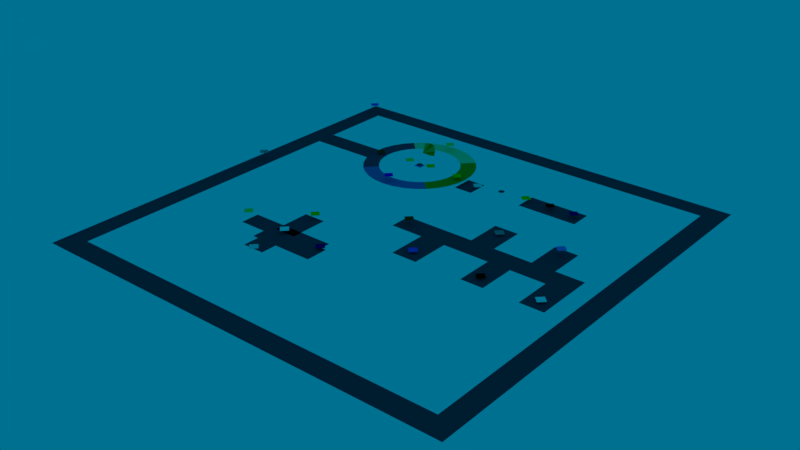 # Source: Stage_5.blend  (saved by Blender 2.79.0; exported with 4.5.12 LTS)
import bpy
from mathutils import Matrix  # noqa: F401  (used for matrix-valued properties, if any)

bpy.ops.wm.read_factory_settings(use_empty=True)
scene = bpy.context.scene
scene.name = 'Scene'

# ---- collections
col_collection_1 = bpy.data.collections.new('Collection 1'); scene.collection.children.link(col_collection_1)
col_collection_3 = bpy.data.collections.new('Collection 3'); scene.collection.children.link(col_collection_3)
col_collection_3.hide_render = True
col_collection_3.hide_viewport = True

# ---- materials (node trees are filled in below, after node groups)
mat_stage = bpy.data.materials.new('Stage')
mat_stage.alpha_threshold = 0.0
mat_stage.use_transparent_shadow = False
mat_stage.diffuse_color = (0.0, 0.06926, 0.1024, 1.0)
mat_stage.roughness = 0.5
mat_i_teleport = bpy.data.materials.new('I Teleport')
mat_i_teleport.alpha_threshold = 0.0
mat_i_teleport.use_transparent_shadow = False
mat_i_teleport.diffuse_color = (0.8, 0.003857, 0.0, 1.0)
mat_i_teleport.roughness = 0.5
mat_k_teleport = bpy.data.materials.new('K Teleport')
mat_k_teleport.alpha_threshold = 0.0
mat_k_teleport.use_transparent_shadow = False
mat_k_teleport.diffuse_color = (1.0, 1.0, 1.0, 1.0)
mat_k_teleport.roughness = 0.5
mat_j_teleport = bpy.data.materials.new('J Teleport')
mat_j_teleport.alpha_threshold = 0.0
mat_j_teleport.use_transparent_shadow = False
mat_j_teleport.diffuse_color = (0.3262, 0.3262, 0.3262, 1.0)
mat_j_teleport.roughness = 0.5
mat_h_teleport = bpy.data.materials.new('H Teleport')
mat_h_teleport.alpha_threshold = 0.0
mat_h_teleport.use_transparent_shadow = False
mat_h_teleport.diffuse_color = (0.0, 0.0975, 0.8, 1.0)
mat_h_teleport.roughness = 0.5
mat_f_teleport = bpy.data.materials.new('F Teleport')
mat_f_teleport.alpha_threshold = 0.0
mat_f_teleport.use_transparent_shadow = False
mat_f_teleport.diffuse_color = (0.8, 0.0, 0.1878, 1.0)
mat_f_teleport.roughness = 0.5
mat_g_teleport = bpy.data.materials.new('G Teleport')
mat_g_teleport.alpha_threshold = 0.0
mat_g_teleport.use_transparent_shadow = False
mat_g_teleport.diffuse_color = (0.0, 0.8, 0.7796, 1.0)
mat_g_teleport.roughness = 0.5
mat_rotating_path = bpy.data.materials.new('Rotating Path')
mat_rotating_path.alpha_threshold = 0.0
mat_rotating_path.use_transparent_shadow = False
mat_rotating_path.roughness = 0.5
mat_part1 = bpy.data.materials.new('Part1')
mat_part1.alpha_threshold = 0.0
mat_part1.use_transparent_shadow = False
mat_part1.diffuse_color = (0.1033, 0.8, 0.3691, 1.0)
mat_part1.roughness = 0.5
mat_part2 = bpy.data.materials.new('Part2')
mat_part2.alpha_threshold = 0.0
mat_part2.use_transparent_shadow = False
mat_part2.diffuse_color = (0.8, 0.3694, 0.01781, 1.0)
mat_part2.roughness = 0.5
mat_part3 = bpy.data.materials.new('Part3')
mat_part3.alpha_threshold = 0.0
mat_part3.use_transparent_shadow = False
mat_part3.diffuse_color = (0.8, 0.1738, 0.464, 1.0)
mat_part3.roughness = 0.5
mat_part4 = bpy.data.materials.new('Part4')
mat_part4.alpha_threshold = 0.0
mat_part4.use_transparent_shadow = False
mat_part4.diffuse_color = (0.8, 0.07736, 0.1254, 1.0)
mat_part4.roughness = 0.5
mat_e_teleport = bpy.data.materials.new('E Teleport')
mat_e_teleport.alpha_threshold = 0.0
mat_e_teleport.use_transparent_shadow = False
mat_e_teleport.diffuse_color = (0.0, 0.2476, 0.8, 1.0)
mat_e_teleport.roughness = 0.5
mat_yellow = bpy.data.materials.new('Yellow')
mat_yellow.alpha_threshold = 0.0
mat_yellow.use_transparent_shadow = False
mat_yellow.diffuse_color = (0.8, 0.6668, 0.0, 1.0)
mat_yellow.roughness = 0.5
mat_green = bpy.data.materials.new('Green')
mat_green.alpha_threshold = 0.0
mat_green.use_transparent_shadow = False
mat_green.diffuse_color = (0.0, 0.8, 0.09538, 1.0)
mat_green.roughness = 0.5
mat_space_stone = bpy.data.materials.new('Space Stone ')
mat_space_stone.alpha_threshold = 0.0
mat_space_stone.use_transparent_shadow = False
mat_space_stone.diffuse_color = (0.0, 0.4292, 0.02495, 1.0)
mat_space_stone.roughness = 0.5
mat_space_stone.specular_intensity = 0.942
mat_shade_of_blue = bpy.data.materials.new('Shade of Blue')
mat_shade_of_blue.alpha_threshold = 0.0
mat_shade_of_blue.use_transparent_shadow = False
mat_shade_of_blue.diffuse_color = (0.0, 0.8, 0.1088, 1.0)
mat_shade_of_blue.roughness = 0.5
mat_shade_of_dark_blue = bpy.data.materials.new('Shade of Dark Blue')
mat_shade_of_dark_blue.alpha_threshold = 0.0
mat_shade_of_dark_blue.use_transparent_shadow = False
mat_shade_of_dark_blue.diffuse_color = (0.01211, 0.6857, 0.01322, 1.0)
mat_shade_of_dark_blue.roughness = 0.5
mat_shade_of_blue2 = bpy.data.materials.new('Shade of Blue2')
mat_shade_of_blue2.alpha_threshold = 0.0
mat_shade_of_blue2.use_transparent_shadow = False
mat_shade_of_blue2.diffuse_color = (0.0, 0.4967, 0.07087, 1.0)
mat_shade_of_blue2.roughness = 0.5
mat_shade_of_dark_blue_2 = bpy.data.materials.new('Shade of Dark Blue 2')
mat_shade_of_dark_blue_2.alpha_threshold = 0.0
mat_shade_of_dark_blue_2.use_transparent_shadow = False
mat_shade_of_dark_blue_2.diffuse_color = (0.007202, 0.3106, 0.007577, 1.0)
mat_shade_of_dark_blue_2.roughness = 0.5
mat_red = bpy.data.materials.new('Red')
mat_red.alpha_threshold = 0.0
mat_red.use_transparent_shadow = False
mat_red.diffuse_color = (0.8, 0.04961, 0.01124, 1.0)
mat_red.roughness = 0.5
mat_material = bpy.data.materials.new('Material')
mat_material.alpha_threshold = 0.0
mat_material.use_transparent_shadow = False
mat_material.diffuse_color = (0.8, 0.008331, 0.6914, 1.0)
mat_material.roughness = 0.5
mat_light_white = bpy.data.materials.new('Light White')
mat_light_white.alpha_threshold = 0.0
mat_light_white.use_transparent_shadow = False
mat_light_white.diffuse_color = (0.8971, 0.8007, 1.0, 1.0)
mat_light_white.roughness = 0.5
mat_light_grey = bpy.data.materials.new('Light Grey')
mat_light_grey.alpha_threshold = 0.0
mat_light_grey.use_transparent_shadow = False
mat_light_grey.diffuse_color = (0.2738, 0.2349, 0.2419, 1.0)
mat_light_grey.roughness = 0.5
mat_more_grey = bpy.data.materials.new('More Grey')
mat_more_grey.alpha_threshold = 0.0
mat_more_grey.use_transparent_shadow = False
mat_more_grey.diffuse_color = (0.1734, 0.1734, 0.1734, 1.0)
mat_more_grey.roughness = 0.5
mat_very_light_grey = bpy.data.materials.new('Very Light Grey')
mat_very_light_grey.alpha_threshold = 0.0
mat_very_light_grey.use_transparent_shadow = False
mat_very_light_grey.diffuse_color = (0.5036, 0.5147, 0.5488, 1.0)
mat_very_light_grey.roughness = 0.5

# ---- material node trees

# ---- world
world_world = bpy.data.worlds.new('World'); scene.world = world_world
world_world.color = (0.0, 0.1636, 0.281)
world_world.use_sun_shadow = False
world_world.sun_shadow_jitter_overblur = 0.0
world_world.cycles.sampling_method = 'MANUAL'

# ---- meshes
me_circle_003 = bpy.data.meshes.new('Circle.003')
me_circle_003.from_pydata([(0.0, 1.0, 0.0), (-0.1951, 0.9808, 0.0), (-0.3827, 0.9239, 0.0), (-0.5556, 0.8315, 0.0), (-0.7071, 0.7071, 0.0), (-0.8315, 0.5556, 0.0), (-0.9239, 0.3827, 0.0), (-0.9808, 0.1951, 0.0), (-1.0, 7.55e-08, 0.0), (-0.9808, -0.1951, 0.0), (-0.9239, -0.3827, 0.0), (-0.8315, -0.5556, 0.0), (-0.7071, -0.7071, 0.0), (-0.5556, -0.8315, 0.0), (-0.3827, -0.9239, 0.0), (-0.1951, -0.9808, 0.0), (3.258e-07, -1.0, 0.0), (0.1951, -0.9808, 0.0), (0.3827, -0.9239, 0.0), (0.5556, -0.8315, 0.0), (0.7071, -0.7071, 0.0), (0.8315, -0.5556, 0.0), (0.9239, -0.3827, 0.0), (0.9808, -0.1951, 0.0), (1.0, 9.656e-07, 0.0), (0.9808, 0.1951, 0.0), (0.9239, 0.3827, 0.0), (0.8315, 0.5556, 0.0), (0.7071, 0.7071, 0.0), (0.5556, 0.8315, 0.0), (0.3827, 0.9239, 0.0), (0.1951, 0.9808, 0.0)], [], [(1, 2, 3, 4, 5, 6, 7, 8, 9, 10, 11, 12, 13, 14, 15, 16, 17, 18, 19, 20, 21, 22, 23, 24, 25, 26, 27, 28, 29, 30, 31, 0)])
me_circle_003.materials.append(mat_stage)
me_circle_003.use_remesh_preserve_volume = False
me_circle_003.use_remesh_preserve_attributes = False
me_circle_003.use_mirror_vertex_groups = False
me_circle_003.update()
me_circle_002 = bpy.data.meshes.new('Circle.002')
me_circle_002.from_pydata([(0.0, 1.0, 0.0), (-0.1951, 0.9808, 0.0), (-0.3827, 0.9239, 0.0), (-0.5556, 0.8315, 0.0), (-0.7071, 0.7071, 0.0), (-0.8315, 0.5556, 0.0), (-0.9239, 0.3827, 0.0), (-0.9808, 0.1951, 0.0), (-1.0, 7.55e-08, 0.0), (-0.9808, -0.1951, 0.0), (-0.9239, -0.3827, 0.0), (-0.8315, -0.5556, 0.0), (-0.7071, -0.7071, 0.0), (-0.5556, -0.8315, 0.0), (-0.3827, -0.9239, 0.0), (-0.1951, -0.9808, 0.0), (3.258e-07, -1.0, 0.0), (0.1951, -0.9808, 0.0), (0.3827, -0.9239, 0.0), (0.5556, -0.8315, 0.0), (0.7071, -0.7071, 0.0), (0.8315, -0.5556, 0.0), (0.9239, -0.3827, 0.0), (0.9808, -0.1951, 0.0), (1.0, 9.656e-07, 0.0), (0.9808, 0.1951, 0.0), (0.9239, 0.3827, 0.0), (0.8315, 0.5556, 0.0), (0.7071, 0.7071, 0.0), (0.5556, 0.8315, 0.0), (0.3827, 0.9239, 0.0), (0.1951, 0.9808, 0.0)], [], [(1, 2, 3, 4, 5, 6, 7, 8, 9, 10, 11, 12, 13, 14, 15, 16, 17, 18, 19, 20, 21, 22, 23, 24, 25, 26, 27, 28, 29, 30, 31, 0)])
me_circle_002.materials.append(mat_stage)
me_circle_002.use_remesh_preserve_volume = False
me_circle_002.use_remesh_preserve_attributes = False
me_circle_002.use_mirror_vertex_groups = False
me_circle_002.update()
me_plane_031 = bpy.data.meshes.new('Plane.031')
me_plane_031.from_pydata([(-1.0, -1.0, 0.0), (1.0, -1.0, 0.0), (-1.0, 1.0, 0.0), (1.0, 1.0, 0.0)], [], [(0, 1, 3, 2)])
me_plane_031.materials.append(mat_i_teleport)
me_plane_031.use_remesh_preserve_volume = False
me_plane_031.use_remesh_preserve_attributes = False
me_plane_031.use_mirror_vertex_groups = False
me_plane_031.update()
me_plane_030 = bpy.data.meshes.new('Plane.030')
me_plane_030.from_pydata([(-1.0, -1.0, 0.0), (1.0, -1.0, 0.0), (-1.0, 1.0, 0.0), (1.0, 1.0, 0.0)], [], [(0, 1, 3, 2)])
me_plane_030.materials.append(mat_i_teleport)
me_plane_030.use_remesh_preserve_volume = False
me_plane_030.use_remesh_preserve_attributes = False
me_plane_030.use_mirror_vertex_groups = False
me_plane_030.update()
me_plane_029 = bpy.data.meshes.new('Plane.029')
me_plane_029.from_pydata([(-1.0, -1.0, 0.0), (1.0, -1.0, 0.0), (-1.0, 1.0, 0.0), (1.0, 1.0, 0.0)], [], [(0, 1, 3, 2)])
me_plane_029.materials.append(mat_k_teleport)
me_plane_029.use_remesh_preserve_volume = False
me_plane_029.use_remesh_preserve_attributes = False
me_plane_029.use_mirror_vertex_groups = False
me_plane_029.update()
me_plane_028 = bpy.data.meshes.new('Plane.028')
me_plane_028.from_pydata([(-1.0, -1.0, 0.0), (1.0, -1.0, 0.0), (-1.0, 1.0, 0.0), (1.0, 1.0, 0.0)], [], [(0, 1, 3, 2)])
me_plane_028.materials.append(mat_k_teleport)
me_plane_028.use_remesh_preserve_volume = False
me_plane_028.use_remesh_preserve_attributes = False
me_plane_028.use_mirror_vertex_groups = False
me_plane_028.update()
me_plane_027 = bpy.data.meshes.new('Plane.027')
me_plane_027.from_pydata([(-1.0, -1.0, 0.0), (1.0, -1.0, 0.0), (-1.0, 1.0, 0.0), (1.0, 1.0, 0.0)], [], [(0, 1, 3, 2)])
me_plane_027.materials.append(mat_j_teleport)
me_plane_027.use_remesh_preserve_volume = False
me_plane_027.use_remesh_preserve_attributes = False
me_plane_027.use_mirror_vertex_groups = False
me_plane_027.update()
me_plane_026 = bpy.data.meshes.new('Plane.026')
me_plane_026.from_pydata([(-1.0, -1.0, 0.0), (1.0, -1.0, 0.0), (-1.0, 1.0, 0.0), (1.0, 1.0, 0.0)], [], [(0, 1, 3, 2)])
me_plane_026.materials.append(mat_j_teleport)
me_plane_026.use_remesh_preserve_volume = False
me_plane_026.use_remesh_preserve_attributes = False
me_plane_026.use_mirror_vertex_groups = False
me_plane_026.update()
me_plane_025 = bpy.data.meshes.new('Plane.025')
me_plane_025.from_pydata([(-1.0, -1.0, 0.0), (1.0, -1.0, 0.0), (-1.0, 1.0, 0.0), (1.0, 1.0, 0.0)], [], [(0, 1, 3, 2)])
me_plane_025.materials.append(mat_h_teleport)
me_plane_025.use_remesh_preserve_volume = False
me_plane_025.use_remesh_preserve_attributes = False
me_plane_025.use_mirror_vertex_groups = False
me_plane_025.update()
me_plane_024 = bpy.data.meshes.new('Plane.024')
me_plane_024.from_pydata([(-1.0, -1.0, 0.0), (1.0, -1.0, 0.0), (-1.0, 1.0, 0.0), (1.0, 1.0, 0.0)], [], [(0, 1, 3, 2)])
me_plane_024.materials.append(mat_h_teleport)
me_plane_024.use_remesh_preserve_volume = False
me_plane_024.use_remesh_preserve_attributes = False
me_plane_024.use_mirror_vertex_groups = False
me_plane_024.update()
me_plane_023 = bpy.data.meshes.new('Plane.023')
me_plane_023.from_pydata([(-1.0, -1.0, 0.0), (1.0, -1.0, 0.0), (-1.0, 1.0, 0.0), (1.0, 1.0, 0.0)], [], [(0, 1, 3, 2)])
me_plane_023.materials.append(mat_f_teleport)
me_plane_023.use_remesh_preserve_volume = False
me_plane_023.use_remesh_preserve_attributes = False
me_plane_023.use_mirror_vertex_groups = False
me_plane_023.update()
me_plane_022 = bpy.data.meshes.new('Plane.022')
me_plane_022.from_pydata([(-1.0, -1.0, 0.0), (1.0, -1.0, 0.0), (-1.0, 1.0, 0.0), (1.0, 1.0, 0.0)], [], [(0, 1, 3, 2)])
me_plane_022.materials.append(mat_f_teleport)
me_plane_022.use_remesh_preserve_volume = False
me_plane_022.use_remesh_preserve_attributes = False
me_plane_022.use_mirror_vertex_groups = False
me_plane_022.update()
me_plane_021 = bpy.data.meshes.new('Plane.021')
me_plane_021.from_pydata([(-1.0, -1.0, 0.0), (1.0, -1.0, 0.0), (-1.0, 1.0, 0.0), (1.0, 1.0, 0.0)], [], [(0, 1, 3, 2)])
me_plane_021.materials.append(mat_g_teleport)
me_plane_021.use_remesh_preserve_volume = False
me_plane_021.use_remesh_preserve_attributes = False
me_plane_021.use_mirror_vertex_groups = False
me_plane_021.update()
me_plane_020 = bpy.data.meshes.new('Plane.020')
me_plane_020.from_pydata([(-1.0, -1.0, 0.0), (1.0, -1.0, 0.0), (-1.0, 1.0, 0.0), (1.0, 1.0, 0.0)], [], [(0, 1, 3, 2)])
me_plane_020.materials.append(mat_g_teleport)
me_plane_020.use_remesh_preserve_volume = False
me_plane_020.use_remesh_preserve_attributes = False
me_plane_020.use_mirror_vertex_groups = False
me_plane_020.update()
me_circle_001 = bpy.data.meshes.new('Circle.001')
me_circle_001.from_pydata([(0.0, 1.0, 0.0), (-0.1951, 0.9808, 0.0), (-0.3827, 0.9239, 0.0), (-0.5556, 0.8315, 0.0), (-0.7071, 0.7071, 0.0), (-0.8315, 0.5556, 0.0), (-0.9239, 0.3827, 0.0), (-0.9808, 0.1951, 0.0), (-1.0, 7.55e-08, 0.0), (-0.9808, -0.1951, 0.0), (-0.9239, -0.3827, 0.0), (-0.8315, -0.5556, 0.0), (-0.7071, -0.7071, 0.0), (-0.5556, -0.8315, 0.0), (-0.3827, -0.9239, 0.0), (-0.1951, -0.9808, 0.0), (3.258e-07, -1.0, 0.0), (0.1951, -0.9808, 0.0), (0.3827, -0.9239, 0.0), (0.5556, -0.8315, 0.0), (0.7071, -0.7071, 0.0), (0.8315, -0.5556, 0.0), (0.9239, -0.3827, 0.0), (0.9808, -0.1951, 0.0), (1.0, 9.656e-07, 0.0), (0.9808, 0.1951, 0.0), (0.9239, 0.3827, 0.0), (0.8315, 0.5556, 0.0), (0.7071, 0.7071, 0.0), (0.5556, 0.8315, 0.0), (0.3827, 0.9239, 0.0), (0.1951, 0.9808, 0.0), (-3.312e-08, 0.721, 0.0), (-0.1407, 0.7072, 0.0), (-0.2759, 0.6662, 0.0), (-0.4006, 0.5995, 0.0), (-0.5099, 0.5099, 0.0), (-0.5995, 0.4006, 0.0), (-0.6662, 0.2759, 0.0), (-0.7072, 0.1407, 0.0), (-0.721, 1.339e-07, 0.0), (-0.7072, -0.1407, 0.0), (-0.6662, -0.2759, 0.0), (-0.5995, -0.4006, 0.0), (-0.5099, -0.5099, 0.0), (-0.4006, -0.5995, 0.0), (-0.2759, -0.6662, 0.0), (-0.1407, -0.7072, 0.0), (2.018e-07, -0.721, 0.0), (0.1407, -0.7072, 0.0), (0.2759, -0.6662, 0.0), (0.4006, -0.5995, 0.0), (0.5099, -0.5099, 0.0), (0.5995, -0.4006, 0.0), (0.6662, -0.2759, 0.0), (0.7072, -0.1407, 0.0), (0.721, 7.757e-07, 0.0), (0.7072, 0.1407, 0.0), (0.6662, 0.2759, 0.0), (0.5995, 0.4006, 0.0), (0.5099, 0.5099, 0.0), (0.4006, 0.5995, 0.0), (0.2759, 0.6662, 0.0), (0.1407, 0.7072, 0.0)], [], [(9, 10, 42, 41), (23, 24, 56, 55), (10, 11, 43, 42), (24, 25, 57, 56), (11, 12, 44, 43), (25, 26, 58, 57), (12, 13, 45, 44), (26, 27, 59, 58), (13, 14, 46, 45), (0, 1, 33, 32), (27, 28, 60, 59), (14, 15, 47, 46), (1, 2, 34, 33), (28, 29, 61, 60), (15, 16, 48, 47), (2, 3, 35, 34), (29, 30, 62, 61), (16, 17, 49, 48), (3, 4, 36, 35), (30, 31, 63, 62), (17, 18, 50, 49), (4, 5, 37, 36), (31, 0, 32, 63), (18, 19, 51, 50), (5, 6, 38, 37), (19, 20, 52, 51), (6, 7, 39, 38), (20, 21, 53, 52), (7, 8, 40, 39), (21, 22, 54, 53), (8, 9, 41, 40), (22, 23, 55, 54)])
me_circle_001.polygons.foreach_set('material_index', [4, 2, 4, 2, 4, 2, 3, 2, 3, 1, 2, 3, 1, 1, 3, 1, 1, 3, 1, 1, 3, 4, 1, 3, 4, 3, 4, 2, 4, 2, 4, 2])
me_circle_001.materials.append(mat_rotating_path)
me_circle_001.materials.append(mat_part1)
me_circle_001.materials.append(mat_part2)
me_circle_001.materials.append(mat_part3)
me_circle_001.materials.append(mat_part4)
me_circle_001.use_remesh_preserve_volume = False
me_circle_001.use_remesh_preserve_attributes = False
me_circle_001.use_mirror_vertex_groups = False
me_circle_001.update()
me_plane_007 = bpy.data.meshes.new('Plane.007')
me_plane_007.from_pydata([(-1.0, -1.0, 0.0), (1.0, -1.0, 0.0), (-1.0, 1.0, 0.0), (1.0, 1.0, 0.0)], [], [(0, 1, 3, 2)])
me_plane_007.materials.append(mat_e_teleport)
me_plane_007.use_remesh_preserve_volume = False
me_plane_007.use_remesh_preserve_attributes = False
me_plane_007.use_mirror_vertex_groups = False
me_plane_007.update()
me_plane_003 = bpy.data.meshes.new('Plane.003')
me_plane_003.from_pydata([(-1.0, -1.0, 0.0), (1.0, -1.0, 0.0), (-1.0, 1.0, 0.0), (1.0, 1.0, 0.0)], [], [(0, 1, 3, 2)])
me_plane_003.materials.append(mat_e_teleport)
me_plane_003.use_remesh_preserve_volume = False
me_plane_003.use_remesh_preserve_attributes = False
me_plane_003.use_mirror_vertex_groups = False
me_plane_003.update()
me_plane_001 = bpy.data.meshes.new('Plane.001')
me_plane_001.from_pydata([(-1.0, -1.0, 0.0), (0.4839, -1.0, 0.0), (-1.0, 1.0, 0.0), (0.4839, 1.0, 0.0)], [], [(0, 1, 3, 2)])
me_plane_001.materials.append(mat_stage)
me_plane_001.use_remesh_preserve_volume = False
me_plane_001.use_remesh_preserve_attributes = False
me_plane_001.use_mirror_vertex_groups = False
me_plane_001.update()
me_plane_009 = bpy.data.meshes.new('Plane.009')
me_plane_009.from_pydata([(-1.0, -1.0, 0.0), (1.0, -1.0, 0.0), (-1.0, 1.0, 0.0), (1.0, 1.0, 0.0)], [], [(0, 1, 3, 2)])
me_plane_009.materials.append(mat_yellow)
me_plane_009.use_remesh_preserve_volume = False
me_plane_009.use_remesh_preserve_attributes = False
me_plane_009.use_mirror_vertex_groups = False
me_plane_009.update()
me_plane_013 = bpy.data.meshes.new('Plane.013')
me_plane_013.from_pydata([(-1.0, -1.0, 0.0), (1.0, -1.0, 0.0), (-1.0, 1.0, 0.0), (1.0, 1.0, 0.0)], [], [(0, 1, 3, 2)])
me_plane_013.materials.append(mat_yellow)
me_plane_013.use_remesh_preserve_volume = False
me_plane_013.use_remesh_preserve_attributes = False
me_plane_013.use_mirror_vertex_groups = False
me_plane_013.update()
me_plane_011 = bpy.data.meshes.new('Plane.011')
me_plane_011.from_pydata([(-1.0, -1.0, 0.0), (1.0, -1.0, 0.0), (-1.0, 1.0, 0.0), (1.0, 1.0, 0.0)], [], [(0, 1, 3, 2)])
me_plane_011.materials.append(mat_yellow)
me_plane_011.use_remesh_preserve_volume = False
me_plane_011.use_remesh_preserve_attributes = False
me_plane_011.use_mirror_vertex_groups = False
me_plane_011.update()
me_plane_010 = bpy.data.meshes.new('Plane.010')
me_plane_010.from_pydata([(-1.0, -1.0, 0.0), (1.0, -1.0, 0.0), (-1.0, 1.0, 0.0), (1.0, 1.0, 0.0)], [], [(0, 1, 3, 2)])
me_plane_010.materials.append(mat_yellow)
me_plane_010.use_remesh_preserve_volume = False
me_plane_010.use_remesh_preserve_attributes = False
me_plane_010.use_mirror_vertex_groups = False
me_plane_010.update()
me_plane_014 = bpy.data.meshes.new('Plane.014')
me_plane_014.from_pydata([(-1.0, -1.0, 0.0), (1.0, -1.0, 0.0), (-1.0, 1.0, 0.0), (1.0, 1.0, 0.0)], [], [(0, 1, 3, 2)])
me_plane_014.materials.append(mat_green)
me_plane_014.use_remesh_preserve_volume = False
me_plane_014.use_remesh_preserve_attributes = False
me_plane_014.use_mirror_vertex_groups = False
me_plane_014.update()
me_plane_008 = bpy.data.meshes.new('Plane.008')
me_plane_008.from_pydata([(-1.0, -1.0, 0.0), (1.0, -1.0, 0.0), (-1.0, 1.0, 0.0), (1.0, 1.0, 0.0)], [], [(0, 1, 3, 2)])
me_plane_008.materials.append(mat_green)
me_plane_008.use_remesh_preserve_volume = False
me_plane_008.use_remesh_preserve_attributes = False
me_plane_008.use_mirror_vertex_groups = False
me_plane_008.update()
me_plane_006 = bpy.data.meshes.new('Plane.006')
me_plane_006.from_pydata([(-1.0, -1.0, 0.0), (1.0, -1.0, 0.0), (-1.0, 1.0, 0.0), (1.0, 1.0, 0.0)], [], [(0, 1, 3, 2)])
me_plane_006.materials.append(mat_green)
me_plane_006.use_remesh_preserve_volume = False
me_plane_006.use_remesh_preserve_attributes = False
me_plane_006.use_mirror_vertex_groups = False
me_plane_006.update()
me_cube_004 = bpy.data.meshes.new('Cube.004')
me_cube_004.from_pydata([(0.0, 0.0, -1.0), (-1.0, -1.0, 1.0), (-0.6466, -0.6466, 1.478), (-1.0, 1.0, 1.0), (0.0, -0.7759, 1.478), (1.0, -1.0, 1.0), (0.6466, -0.6466, 1.478), (1.0, 1.0, 1.0), (0.7759, 0.0, 1.478), (0.0, 1.2, 1.0), (0.6466, 0.6466, 1.478), (0.0, -1.2, 1.0), (0.0, 0.7759, 1.478), (-1.2, 0.0, 1.0), (-0.6466, 0.6466, 1.478), (1.2, 0.0, 1.0), (-0.7759, 0.0, 1.478), (0.0, 0.0, 1.478)], [], [(0, 13, 3), (0, 9, 7), (0, 15, 5), (0, 11, 1), (11, 5, 6, 4), (5, 15, 8, 6), (13, 1, 2, 16), (12, 14, 16, 17), (0, 5, 11), (0, 3, 9), (10, 12, 17, 8), (15, 7, 10, 8), (7, 9, 12, 10), (8, 17, 4, 6), (0, 7, 15), (0, 1, 13), (17, 16, 2, 4), (9, 3, 14, 12), (3, 13, 16, 14), (1, 11, 4, 2)])
me_cube_004.polygons.foreach_set('material_index', [3, 3, 3, 3, 2, 1, 2, 0, 4, 4, 0, 2, 1, 0, 4, 4, 0, 2, 1, 1])
me_cube_004.materials.append(mat_space_stone)
me_cube_004.materials.append(mat_shade_of_blue)
me_cube_004.materials.append(mat_shade_of_dark_blue)
me_cube_004.materials.append(mat_shade_of_blue2)
me_cube_004.materials.append(mat_shade_of_dark_blue_2)
me_cube_004.use_remesh_preserve_volume = False
me_cube_004.use_remesh_preserve_attributes = False
me_cube_004.use_mirror_vertex_groups = False
me_cube_004.update()
me_plane_005 = bpy.data.meshes.new('Plane.005')
me_plane_005.from_pydata([(-1.0, -1.0, 0.0), (1.0, -1.0, 0.0), (-1.0, 1.0, 0.0), (1.0, 1.0, 0.0)], [], [(0, 1, 3, 2)])
me_plane_005.materials.append(mat_red)
me_plane_005.use_remesh_preserve_volume = False
me_plane_005.use_remesh_preserve_attributes = False
me_plane_005.use_mirror_vertex_groups = False
me_plane_005.update()
me_plane_004 = bpy.data.meshes.new('Plane.004')
me_plane_004.from_pydata([(-1.0, -1.0, 0.0), (1.0, -1.0, 0.0), (-1.0, 1.0, 0.0), (1.0, 1.0, 0.0)], [], [(0, 1, 3, 2)])
me_plane_004.materials.append(mat_red)
me_plane_004.use_remesh_preserve_volume = False
me_plane_004.use_remesh_preserve_attributes = False
me_plane_004.use_mirror_vertex_groups = False
me_plane_004.update()
me_plane_019 = bpy.data.meshes.new('Plane.019')
me_plane_019.from_pydata([(-1.0, -1.0, 0.0), (1.0, -1.0, 0.0), (-1.0, 1.0, 0.0), (1.0, 1.0, 0.0)], [], [(0, 1, 3, 2)])
me_plane_019.materials.append(mat_material)
me_plane_019.use_remesh_preserve_volume = False
me_plane_019.use_remesh_preserve_attributes = False
me_plane_019.use_mirror_vertex_groups = False
me_plane_019.update()
me_plane_002 = bpy.data.meshes.new('Plane.002')
me_plane_002.from_pydata([(0.1949, -1.0, 0.0), (0.1949, 1.0, 0.0), (-1.163, -29.48, -0.0198), (4.958, -29.48, -0.0198), (-1.163, 9.452, -0.0198), (4.958, 9.452, -0.0198), (-1.163, -27.53, -0.0198), (4.958, -27.53, -0.0198), (4.958, 7.603, -0.0198), (-1.163, 7.603, -0.0198), (-0.857, -29.48, -0.0198), (-0.857, 9.452, -0.0198), (-0.857, -27.53, -0.0198), (-0.857, 7.603, -0.0198), (4.667, -29.48, -0.0198), (4.667, 9.452, -0.0198), (4.667, -27.53, -0.0198), (4.667, 7.603, -0.0198), (1.693, -1.0, -0.01671), (1.964, -1.0, -0.01671), (1.693, 1.0, -0.01671), (1.964, 1.0, -0.01671), (2.74, -1.0, 0.2334), (3.592, -1.0, 0.2334), (2.74, 1.0, 0.2334), (3.592, 1.0, 0.2334), (1.841, -10.52, 0.2334), (4.137, -10.52, 0.2334), (1.841, -8.518, 0.2334), (4.137, -8.518, 0.2334), (2.305, -10.52, 0.2334), (2.305, -8.518, 0.2334), (2.666, -10.52, 0.2334), (2.666, -8.518, 0.2334), (2.305, -14.05, 0.2334), (2.666, -14.05, 0.2334), (2.847, -10.52, 0.2334), (2.847, -8.518, 0.2334), (3.192, -10.52, 0.2334), (3.192, -8.518, 0.2334), (2.847, -5.273, 0.2334), (3.192, -5.273, 0.2334), (3.322, -10.52, 0.2334), (3.322, -8.518, 0.2334), (3.642, -10.52, 0.2334), (3.642, -8.518, 0.2334), (3.322, -13.96, 0.2334), (3.642, -13.96, 0.2334), (3.737, -10.52, 0.2334), (3.737, -8.518, 0.2334), (4.069, -10.52, 0.2334), (4.069, -8.518, 0.2334), (3.737, -5.273, 0.2334), (4.069, -5.273, 0.2334), (4.473, -10.52, 0.2334), (4.473, -8.518, 0.2334), (4.137, -13.96, 0.2334), (4.473, -13.96, 0.2334), (1.565, -17.83, 0.2334), (1.565, -16.11, 0.2334), (0.3067, -17.83, 0.2334), (0.3067, -16.11, 0.2334), (1.093, -20.42, 0.2334), (1.093, -13.52, 0.2334), (0.7784, -20.42, 0.2334), (0.7784, -13.52, 0.2334), (-1.163, 0.998, -0.0198), (-0.857, 0.998, -0.0198), (-1.163, -0.9991, -0.0198), (-0.857, -0.9991, -0.0198)], [], [(69, 0, 1, 67), (17, 8, 5, 15), (14, 3, 7, 16), (16, 7, 8, 17), (66, 67, 13, 9), (2, 10, 12, 6), (9, 13, 11, 4), (10, 14, 16, 12), (13, 17, 15, 11), (18, 19, 21, 20), (22, 23, 25, 24), (50, 27, 29, 51), (26, 30, 31, 28), (30, 32, 33, 31), (32, 30, 34, 35), (32, 36, 37, 33), (36, 38, 39, 37), (37, 39, 41, 40), (38, 42, 43, 39), (42, 44, 45, 43), (44, 42, 46, 47), (44, 48, 49, 45), (48, 50, 51, 49), (49, 51, 53, 52), (29, 27, 54, 55), (54, 27, 56, 57), (58, 59, 61, 60), (62, 63, 65, 64), (68, 69, 67, 66), (6, 12, 69, 68)])
me_plane_002.materials.append(mat_stage)
me_plane_002.use_remesh_preserve_volume = False
me_plane_002.use_remesh_preserve_attributes = False
me_plane_002.use_mirror_vertex_groups = False
me_plane_002.update()
me_sphere = bpy.data.meshes.new('Sphere')
me_sphere.from_pydata([(-0.07125, 0.827, 0.5967), (0.02384, 1.02, 0.02392), (-0.204, 0.3085, -0.9498), (0.5392, 0.7948, 0.4381), (0.08751, 0.4512, 0.9126), (0.4245, 0.8084, -0.5133), (0.904, 0.5066, 0.1232), (0.3129, 0.5194, -0.8556), (0.8601, 0.08066, -0.5578), (1.022, -0.2076, 0.1146), (0.7657, -0.04711, 0.6917), (0.3642, 0.1035, 0.95), (0.7586, -0.5541, -0.4551), (0.5438, -0.8697, 0.2397), (0.3761, -0.2434, -0.9212), (0.3308, -0.4446, 0.8686), (0.07544, -1.023, 0.2069), (0.1143, -0.793, -0.6581), (-0.2149, 0.1944, 0.9861), (-0.3271, -0.8726, -0.4173), (-0.3816, -0.7696, 0.609), (-0.6807, -0.7783, -0.0247), (-0.5627, -0.5416, -0.6789), (-0.25, -0.2379, 0.9664), (-0.9136, -0.3751, 0.2854), (-0.9215, -0.1985, -0.3931), (-0.001052, -0.1211, -1.017), (-0.8155, 0.04064, 0.637), (-0.6372, 0.5236, 0.6023), (-0.9762, 0.3906, -0.03069), (-0.6192, 0.07607, -0.8353), (-0.4416, 0.8796, 0.2978), (-0.4914, 0.7931, -0.4685)], [], [(1, 3, 5), (4, 3, 0), (3, 6, 5), (6, 8, 5), (11, 10, 3), (7, 8, 14), (10, 9, 6), (9, 12, 8), (9, 13, 12), (11, 18, 23), (13, 17, 12), (15, 16, 13), (17, 26, 14), (16, 19, 17), (23, 20, 15), (20, 21, 16), (19, 22, 17), (21, 22, 19), (4, 0, 28, 18), (21, 25, 22), (20, 23, 27), (24, 27, 29), (25, 29, 30), (27, 18, 28), (32, 7, 2), (31, 0, 1), (1, 0, 3), (2, 7, 26), (18, 11, 4), (4, 11, 3), (7, 5, 8), (3, 10, 6), (26, 7, 14), (6, 9, 8), (11, 15, 10), (8, 12, 14), (10, 13, 9), (10, 15, 13), (11, 23, 15), (14, 12, 17), (13, 16, 17), (15, 20, 16), (26, 17, 22), (19, 16, 21), (26, 22, 30), (21, 20, 24), (21, 24, 25), (24, 20, 27), (22, 25, 30), (25, 24, 29), (30, 2, 26), (23, 18, 27), (29, 27, 28), (30, 29, 32), (2, 30, 32), (29, 28, 31), (29, 31, 32), (31, 28, 0), (31, 1, 32), (32, 1, 5), (32, 5, 7)])
me_sphere.polygons.foreach_set('material_index', [1, 1, 0, 1, 0, 1, 1, 1, 0, 0, 1, 0, 1, 0, 0, 1, 1, 0, 0, 1, 1, 1, 1, 0, 0, 1, 0, 1, 1, 0, 0, 1, 0, 0, 1, 0, 0, 1, 1, 0, 1, 0, 0, 1, 1, 0, 1, 0, 0, 0, 0, 1, 1, 0, 1, 0, 1, 1, 0, 0, 1])
me_sphere.materials.append(mat_light_white)
me_sphere.materials.append(mat_light_grey)
me_sphere.materials.append(mat_more_grey)
me_sphere.materials.append(mat_very_light_grey)
me_sphere.use_remesh_preserve_volume = False
me_sphere.use_remesh_preserve_attributes = False
me_sphere.use_mirror_vertex_groups = False
me_sphere.update()

# ---- objects
ob_center_2 = bpy.data.objects.new('Center 2', me_circle_003)
ob_center_1 = bpy.data.objects.new('Center 1', me_circle_002)
ob_i_teleport = bpy.data.objects.new('I Teleport', None)
ob_i_teleport_on = bpy.data.objects.new('I Teleport On', me_plane_031)
ob_i_teleport_off = bpy.data.objects.new('I Teleport Off', me_plane_030)
ob_k_teleport = bpy.data.objects.new('K Teleport', None)
ob_k_teleport_off = bpy.data.objects.new('K Teleport Off', me_plane_029)
ob_k_teleport_on = bpy.data.objects.new('K Teleport On', me_plane_028)
ob_j_teleport = bpy.data.objects.new('J Teleport', None)
ob_j_teleport_on = bpy.data.objects.new('J Teleport On', me_plane_027)
ob_j_teleport_off = bpy.data.objects.new('J Teleport Off', me_plane_026)
ob_h_teleport = bpy.data.objects.new('H Teleport', None)
ob_h_teleport_off = bpy.data.objects.new('H Teleport Off', me_plane_025)
ob_h_teleport_on = bpy.data.objects.new('H Teleport On', me_plane_024)
ob_f_teleport = bpy.data.objects.new('F Teleport', None)
ob_f_teleport_off = bpy.data.objects.new('F Teleport Off', me_plane_023)
ob_f_teleport_on = bpy.data.objects.new('F Teleport On', me_plane_022)
ob_g_teleport = bpy.data.objects.new('G Teleport', None)
ob_g_teleport_on = bpy.data.objects.new('G Teleport On', me_plane_021)
ob_g_teleport_off = bpy.data.objects.new('G Teleport Off', me_plane_020)
ob_rotating_path = bpy.data.objects.new('Rotating Path', me_circle_001)
ob_e_teleport = bpy.data.objects.new('E Teleport', None)
ob_e_teleport_on = bpy.data.objects.new('E Teleport On', me_plane_007)
ob_e_teleport_off = bpy.data.objects.new('E Teleport Off', me_plane_003)
ob_land_2 = bpy.data.objects.new('Land 2', me_plane_001)
ob_b_teleport = bpy.data.objects.new('B Teleport', None)
ob_b_teleport_on3 = bpy.data.objects.new('B Teleport On3', me_plane_009)
ob_b_teleport_on2 = bpy.data.objects.new('B Teleport On2', me_plane_013)
ob_b_teleport_off = bpy.data.objects.new('B Teleport Off', me_plane_011)
ob_b_teleport_on = bpy.data.objects.new('B Teleport On', me_plane_010)
ob_a_teleport = bpy.data.objects.new('A Teleport', None)
ob_a_teleport_on2 = bpy.data.objects.new('A Teleport On2', me_plane_014)
ob_a_teleport_on = bpy.data.objects.new('A Teleport On', me_plane_008)
ob_a_teleport_off = bpy.data.objects.new('A Teleport Off', me_plane_006)
ob_space_stone = bpy.data.objects.new('Space Stone', me_cube_004)
ob_d_teleport = bpy.data.objects.new('D Teleport', None)
ob_d_teleport_off = bpy.data.objects.new('D Teleport Off', me_plane_005)
ob_d_teleport_on = bpy.data.objects.new('D Teleport On', me_plane_004)
ob_c_teleport_off = bpy.data.objects.new('C Teleport Off', me_plane_019)
ob_land_1 = bpy.data.objects.new('Land 1', me_plane_002)
ob_player = bpy.data.objects.new('Player', me_sphere)

# ---- transforms, parenting, visibility, modifiers, constraints
ob_center_2.location = (1.585, 5.544, 0.08958)
ob_center_2.scale = (0.1514, 0.1514, 0.1514)
ob_center_2.lineart.crease_threshold = 0.0
ob_center_1.location = (-3.42, 5.632, 0.02506)
ob_center_1.scale = (0.1514, 0.1514, 0.1514)
ob_center_1.lineart.crease_threshold = 0.0
ob_i_teleport.location = (6.475, -5.085, 0.2239)
ob_i_teleport.empty_image_offset = (0.0, 0.0)
ob_i_teleport.lineart.crease_threshold = 0.0
ob_i_teleport_on.parent = ob_i_teleport
ob_i_teleport_on.matrix_parent_inverse = Matrix(((1.0, 0.0, 0.0, -6.475), (0.0, 1.0, 0.0, 5.085), (0.0, 0.0, 1.0, -0.2239), (0.0, 0.0, 0.0, 1.0)))
ob_i_teleport_on.location = (5.569, -1.578, 0.12)
ob_i_teleport_on.rotation_euler = (0.0, -0.0, -0.7854)
ob_i_teleport_on.scale = (0.2, 0.2, 0.2)
ob_i_teleport_on.lineart.crease_threshold = 0.0
ob_i_teleport_off.parent = ob_i_teleport
ob_i_teleport_off.matrix_parent_inverse = Matrix(((1.0, 0.0, 0.0, -6.475), (0.0, 1.0, 0.0, 5.085), (0.0, 0.0, 1.0, -0.2239), (0.0, 0.0, 0.0, 1.0)))
ob_i_teleport_off.location = (4.308, 5.5, 0.2239)
ob_i_teleport_off.rotation_euler = (0.0, -0.0, -0.7854)
ob_i_teleport_off.scale = (0.2, 0.2, 0.2)
ob_i_teleport_off.lineart.crease_threshold = 0.0
ob_k_teleport.location = (-3.351, -3.857, 0.2239)
ob_k_teleport.empty_image_offset = (0.0, 0.0)
ob_k_teleport.lineart.crease_threshold = 0.0
ob_k_teleport_off.parent = ob_k_teleport
ob_k_teleport_off.matrix_parent_inverse = Matrix(((1.0, 0.0, 0.0, 3.351), (0.0, 1.0, 0.0, 3.857), (0.0, 0.0, 1.0, -0.2239), (0.0, 0.0, 0.0, 1.0)))
ob_k_teleport_off.location = (-3.351, -3.857, 0.2239)
ob_k_teleport_off.rotation_euler = (0.0, -0.0, -0.7854)
ob_k_teleport_off.scale = (0.2, 0.2, 0.2)
ob_k_teleport_off.lineart.crease_threshold = 0.0
ob_k_teleport_on.parent = ob_k_teleport
ob_k_teleport_on.matrix_parent_inverse = Matrix(((1.0, 0.0, 0.0, 3.351), (0.0, 1.0, 0.0, 3.857), (0.0, 0.0, 1.0, -0.2239), (0.0, 0.0, 0.0, 1.0)))
ob_k_teleport_on.location = (8.478, -1.578, 0.12)
ob_k_teleport_on.rotation_euler = (0.0, -0.0, -0.7854)
ob_k_teleport_on.scale = (0.2, 0.2, 0.2)
ob_k_teleport_on.lineart.crease_threshold = 0.0
ob_j_teleport.location = (11.97, -4.597, 0.01121)
ob_j_teleport.empty_image_offset = (0.0, 0.0)
ob_j_teleport.lineart.crease_threshold = 0.0
ob_j_teleport_on.parent = ob_j_teleport
ob_j_teleport_on.matrix_parent_inverse = Matrix(((1.0, 0.0, 0.0, -11.97), (0.0, 1.0, 0.0, 4.597), (0.0, 0.0, 1.0, -0.01121), (0.0, 0.0, 0.0, 1.0)))
ob_j_teleport_on.location = (3.953, 2.025, 0.12)
ob_j_teleport_on.rotation_euler = (0.0, -0.0, -0.7854)
ob_j_teleport_on.scale = (0.2, 0.2, 0.2)
ob_j_teleport_on.lineart.crease_threshold = 0.0
ob_j_teleport_off.parent = ob_j_teleport
ob_j_teleport_off.matrix_parent_inverse = Matrix(((1.0, 0.0, 0.0, -11.97), (0.0, 1.0, 0.0, 4.597), (0.0, 0.0, 1.0, -0.01121), (0.0, 0.0, 0.0, 1.0)))
ob_j_teleport_off.location = (-10.2, 1.522, 0.2239)
ob_j_teleport_off.rotation_euler = (0.0, -0.0, -0.7854)
ob_j_teleport_off.scale = (0.2, 0.2, 0.2)
ob_j_teleport_off.lineart.crease_threshold = 0.0
ob_h_teleport.location = (11.97, -4.597, 0.01121)
ob_h_teleport.empty_image_offset = (0.0, 0.0)
ob_h_teleport.lineart.crease_threshold = 0.0
ob_h_teleport_off.parent = ob_h_teleport
ob_h_teleport_off.matrix_parent_inverse = Matrix(((1.0, 0.0, 0.0, -11.97), (0.0, 1.0, 0.0, 4.597), (0.0, 0.0, 1.0, -0.01121), (0.0, 0.0, 0.0, 1.0)))
ob_h_teleport_off.location = (-10.16, 10.01, 0.2508)
ob_h_teleport_off.rotation_euler = (0.0, -0.0, -0.7854)
ob_h_teleport_off.scale = (0.2, 0.2, 0.2)
ob_h_teleport_off.lineart.crease_threshold = 0.0
ob_h_teleport_on.parent = ob_h_teleport
ob_h_teleport_on.matrix_parent_inverse = Matrix(((1.0, 0.0, 0.0, -11.97), (0.0, 1.0, 0.0, 4.597), (0.0, 0.0, 1.0, -0.01121), (0.0, 0.0, 0.0, 1.0)))
ob_h_teleport_on.location = (2.066, -1.621, 0.12)
ob_h_teleport_on.rotation_euler = (0.0, -0.0, -0.7854)
ob_h_teleport_on.scale = (0.2, 0.2, 0.2)
ob_h_teleport_on.lineart.crease_threshold = 0.0
ob_f_teleport.location = (1.585, 5.544, 0.08958)
ob_f_teleport.empty_image_offset = (0.0, 0.0)
ob_f_teleport.lineart.crease_threshold = 0.0
ob_f_teleport_off.parent = ob_f_teleport
ob_f_teleport_off.matrix_parent_inverse = Matrix(((1.0, 0.0, 0.0, -1.585), (0.0, 1.0, 0.0, -5.544), (3.725e-09, 0.0, 1.0, -0.08958), (0.0, 0.0, 0.0, 1.0)))
ob_f_teleport_off.location = (5.562, 5.501, 0.2213)
ob_f_teleport_off.rotation_euler = (0.0, -0.0, -0.7854)
ob_f_teleport_off.scale = (0.2, 0.2, 0.2)
ob_f_teleport_off.lineart.crease_threshold = 0.0
ob_f_teleport_on.parent = ob_f_teleport
ob_f_teleport_on.matrix_parent_inverse = Matrix(((1.0, 0.0, 0.0, -1.585), (0.0, 1.0, 0.0, -5.544), (3.725e-09, 0.0, 1.0, -0.08958), (0.0, 0.0, 0.0, 1.0)))
ob_f_teleport_on.location = (-1.174, -3.886, 0.12)
ob_f_teleport_on.rotation_euler = (0.0, -0.0, -0.7854)
ob_f_teleport_on.scale = (0.2, 0.2, 0.2)
ob_f_teleport_on.lineart.crease_threshold = 0.0
ob_g_teleport.location = (3.432, 3.003, -4.955e-08)
ob_g_teleport.empty_image_offset = (0.0, 0.0)
ob_g_teleport.lineart.crease_threshold = 0.0
ob_g_teleport_on.parent = ob_g_teleport
ob_g_teleport_on.matrix_parent_inverse = Matrix(((1.0, 0.0, 0.0, -3.432), (0.0, 1.0, 0.0, -3.003), (8.882e-16, 0.0, 1.0, 4.955e-08), (0.0, 0.0, 0.0, 1.0)))
ob_g_teleport_on.location = (-3.334, -5.717, 0.12)
ob_g_teleport_on.rotation_euler = (0.0, -0.0, -0.7854)
ob_g_teleport_on.scale = (0.2, 0.2, 0.2)
ob_g_teleport_on.lineart.crease_threshold = 0.0
ob_g_teleport_off.parent = ob_g_teleport
ob_g_teleport_off.matrix_parent_inverse = Matrix(((1.0, 0.0, 0.0, -3.432), (0.0, 1.0, 0.0, -3.003), (8.882e-16, 0.0, 1.0, 4.955e-08), (0.0, 0.0, 0.0, 1.0)))
ob_g_teleport_off.location = (0.2181, 5.544, -3.132e-07)
ob_g_teleport_off.rotation_euler = (0.0, -0.0, -0.7854)
ob_g_teleport_off.scale = (0.2, 0.2, 0.2)
ob_g_teleport_off.lineart.crease_threshold = 0.0
ob_rotating_path.location = (-3.42, 5.632, 0.0)
ob_rotating_path.scale = (2.811, 2.811, 2.811)
ob_rotating_path.lineart.crease_threshold = 0.0
ob_e_teleport.location = (-3.42, 5.632, 0.0)
ob_e_teleport.empty_image_offset = (0.0, 0.0)
ob_e_teleport.lineart.crease_threshold = 0.0
ob_e_teleport_on.parent = ob_e_teleport
ob_e_teleport_on.matrix_parent_inverse = Matrix(((1.0, 0.0, 0.0, 3.42), (0.0, 1.0, 0.0, -5.632), (0.0, 0.0, 1.0, -0.0), (0.0, 0.0, 0.0, 1.0)))
ob_e_teleport_on.location = (7.046, 2.13, 0.349)
ob_e_teleport_on.rotation_euler = (0.0, -0.0, -0.7854)
ob_e_teleport_on.scale = (0.2, 0.2, 0.2)
ob_e_teleport_on.lineart.crease_threshold = 0.0
ob_e_teleport_off.parent = ob_e_teleport
ob_e_teleport_off.matrix_parent_inverse = Matrix(((1.0, 0.0, 0.0, 3.42), (0.0, 1.0, 0.0, -5.632), (0.0, 0.0, 1.0, -0.0), (0.0, 0.0, 0.0, 1.0)))
ob_e_teleport_off.location = (-3.375, 5.571, 0.0)
ob_e_teleport_off.scale = (0.2, 0.2, 0.2)
ob_e_teleport_off.lineart.crease_threshold = 0.0
ob_land_2.location = (-1.984, -4.383, 0.01121)
ob_land_2.scale = (2.227, 0.5509, 0.7758)
ob_land_2.hide_viewport = True
ob_land_2.lineart.crease_threshold = 0.0
ob_b_teleport.location = (18.04, -3.163, 0.08876)
ob_b_teleport.empty_image_offset = (0.0, 0.0)
ob_b_teleport.lineart.crease_threshold = 0.0
ob_b_teleport_on3.parent = ob_b_teleport
ob_b_teleport_on3.matrix_parent_inverse = Matrix(((1.0, 0.0, 0.0, -18.04), (0.0, 1.0, 0.0, 3.163), (0.0, 0.0, 1.0, -0.08876), (0.0, 0.0, 0.0, 1.0)))
ob_b_teleport_on3.location = (2.951, 5.544, 0.1792)
ob_b_teleport_on3.rotation_euler = (0.0, -0.0, -0.7854)
ob_b_teleport_on3.scale = (0.2, 0.2, 0.2)
ob_b_teleport_on3.lineart.crease_threshold = 0.0
ob_b_teleport_on2.parent = ob_b_teleport
ob_b_teleport_on2.matrix_parent_inverse = Matrix(((1.0, 0.0, 0.0, -18.04), (0.0, 1.0, 0.0, 3.163), (0.0, 0.0, 1.0, -0.08876), (0.0, 0.0, 0.0, 1.0)))
ob_b_teleport_on2.location = (-0.9761, 5.482, 0.1792)
ob_b_teleport_on2.rotation_euler = (0.0, -0.0, -0.7854)
ob_b_teleport_on2.scale = (0.2, 0.2, 0.2)
ob_b_teleport_on2.lineart.crease_threshold = 0.0
ob_b_teleport_off.parent = ob_b_teleport
ob_b_teleport_off.matrix_parent_inverse = Matrix(((1.0, 0.0, 0.0, -18.04), (0.0, 1.0, 0.0, 3.163), (0.0, 0.0, 1.0, -0.08876), (0.0, 0.0, 0.0, 1.0)))
ob_b_teleport_off.location = (-3.334, -1.938, 0.2302)
ob_b_teleport_off.rotation_euler = (0.0, -0.0, -0.7854)
ob_b_teleport_off.scale = (0.2, 0.2, 0.2)
ob_b_teleport_off.lineart.crease_threshold = 0.0
ob_b_teleport_on.parent = ob_b_teleport
ob_b_teleport_on.matrix_parent_inverse = Matrix(((1.0, 0.0, 0.0, -18.04), (0.0, 1.0, 0.0, 3.163), (0.0, 0.0, 1.0, -0.08876), (0.0, 0.0, 0.0, 1.0)))
ob_b_teleport_on.location = (-2.684, 5.571, 0.1792)
ob_b_teleport_on.rotation_euler = (0.0, -0.0, -0.7854)
ob_b_teleport_on.scale = (0.2, 0.2, 0.2)
ob_b_teleport_on.lineart.crease_threshold = 0.0
ob_a_teleport.location = (5.304, -3.296, 1.002)
ob_a_teleport.empty_image_offset = (0.0, 0.0)
ob_a_teleport.hide_render = True
ob_a_teleport.lineart.crease_threshold = 0.0
ob_a_teleport_on2.parent = ob_a_teleport
ob_a_teleport_on2.matrix_parent_inverse = Matrix(((1.0, 0.0, 0.0, -5.304), (0.0, 1.0, 0.0, 3.296), (1.49e-08, 0.0, 1.0, -1.002), (0.0, 0.0, 0.0, 1.0)))
ob_a_teleport_on2.location = (-3.394, 8.066, 0.3167)
ob_a_teleport_on2.rotation_euler = (0.0, -0.0, -0.7854)
ob_a_teleport_on2.scale = (0.2, 0.2, 0.2)
ob_a_teleport_on2.lineart.crease_threshold = 0.0
ob_a_teleport_on.parent = ob_a_teleport
ob_a_teleport_on.matrix_parent_inverse = Matrix(((1.0, 0.0, 0.0, -5.304), (0.0, 1.0, 0.0, 3.296), (1.49e-08, 0.0, 1.0, -1.002), (0.0, 0.0, 0.0, 1.0)))
ob_a_teleport_on.location = (-4.005, 5.571, 0.1329)
ob_a_teleport_on.rotation_euler = (0.0, -0.0, -0.7854)
ob_a_teleport_on.scale = (0.2, 0.2, 0.2)
ob_a_teleport_on.lineart.crease_threshold = 0.0
ob_a_teleport_off.parent = ob_a_teleport
ob_a_teleport_off.matrix_parent_inverse = Matrix(((1.0, 0.0, 0.0, -5.304), (0.0, 1.0, 0.0, 3.296), (1.49e-08, 0.0, 1.0, -1.002), (0.0, 0.0, 0.0, 1.0)))
ob_a_teleport_off.location = (-5.564, -3.886, 0.4255)
ob_a_teleport_off.rotation_euler = (0.0, -0.0, -0.7854)
ob_a_teleport_off.scale = (0.2, 0.2, 0.2)
ob_a_teleport_off.lineart.crease_threshold = 0.0
ob_space_stone.location = (-3.349, 6.055, 0.618)
ob_space_stone.rotation_euler = (1.571, -3.137, -3.142)
ob_space_stone.scale = (0.2798, 0.2798, 0.2798)
ob_space_stone.lineart.crease_threshold = 0.0
ob_d_teleport.location = (-0.09734, 0.06364, 1.002)
ob_d_teleport.empty_image_offset = (0.0, 0.0)
ob_d_teleport.lineart.crease_threshold = 0.0
ob_d_teleport_off.parent = ob_d_teleport
ob_d_teleport_off.matrix_parent_inverse = Matrix(((1.0, 0.0, 0.0, 0.09734), (0.0, 1.0, 0.0, -0.06364), (0.0, 0.0, 1.0, -1.002), (0.0, 0.0, 0.0, 1.0)))
ob_d_teleport_off.location = (0.306, 0.2713, 0.3121)
ob_d_teleport_off.rotation_euler = (0.0, -0.0, -0.7854)
ob_d_teleport_off.scale = (0.2, 0.2, 0.2)
ob_d_teleport_off.lineart.crease_threshold = 0.0
ob_d_teleport_on.parent = ob_d_teleport
ob_d_teleport_on.matrix_parent_inverse = Matrix(((1.0, 0.0, 0.0, 0.09734), (0.0, 1.0, 0.0, -0.06364), (0.0, 0.0, 1.0, -1.002), (0.0, 0.0, 0.0, 1.0)))
ob_d_teleport_on.location = (-5.818, 5.482, 0.12)
ob_d_teleport_on.rotation_euler = (0.0, -0.0, -0.7854)
ob_d_teleport_on.scale = (0.2, 0.2, 0.2)
ob_d_teleport_on.lineart.crease_threshold = 0.0
ob_c_teleport_off.location = (-3.394, 3.228, 0.3167)
ob_c_teleport_off.rotation_euler = (0.0, -0.0, -0.7854)
ob_c_teleport_off.scale = (0.2, 0.2, 0.2)
ob_c_teleport_off.lineart.crease_threshold = 0.0
ob_land_1.location = (-6.647, 5.515, -0.1699)
ob_land_1.scale = (3.503, 0.5509, 0.7758)
ob_land_1.lineart.crease_threshold = 0.0
ob_player.location = (-8.272, 4.379, 0.01121)
ob_player.scale = (0.3903, 0.3903, 0.3903)
ob_player.lineart.crease_threshold = 0.0

# ---- collection membership
col_collection_1.objects.link(ob_center_2)
col_collection_1.objects.link(ob_center_1)
col_collection_1.objects.link(ob_i_teleport)
col_collection_1.objects.link(ob_i_teleport_on)
col_collection_1.objects.link(ob_i_teleport_off)
col_collection_1.objects.link(ob_k_teleport)
col_collection_1.objects.link(ob_k_teleport_off)
col_collection_1.objects.link(ob_k_teleport_on)
col_collection_1.objects.link(ob_j_teleport)
col_collection_1.objects.link(ob_j_teleport_on)
col_collection_1.objects.link(ob_j_teleport_off)
col_collection_1.objects.link(ob_h_teleport)
col_collection_1.objects.link(ob_h_teleport_off)
col_collection_1.objects.link(ob_h_teleport_on)
col_collection_1.objects.link(ob_f_teleport)
col_collection_1.objects.link(ob_f_teleport_off)
col_collection_1.objects.link(ob_f_teleport_on)
col_collection_1.objects.link(ob_g_teleport)
col_collection_1.objects.link(ob_g_teleport_on)
col_collection_1.objects.link(ob_g_teleport_off)
col_collection_1.objects.link(ob_rotating_path)
col_collection_1.objects.link(ob_e_teleport)
col_collection_1.objects.link(ob_e_teleport_on)
col_collection_1.objects.link(ob_e_teleport_off)
col_collection_1.objects.link(ob_land_2)
col_collection_1.objects.link(ob_b_teleport)
col_collection_1.objects.link(ob_b_teleport_on3)
col_collection_1.objects.link(ob_b_teleport_on2)
col_collection_1.objects.link(ob_b_teleport_off)
col_collection_1.objects.link(ob_b_teleport_on)
col_collection_1.objects.link(ob_a_teleport)
col_collection_1.objects.link(ob_a_teleport_on2)
col_collection_1.objects.link(ob_a_teleport_on)
col_collection_1.objects.link(ob_a_teleport_off)
col_collection_1.objects.link(ob_space_stone)
col_collection_1.objects.link(ob_d_teleport)
col_collection_1.objects.link(ob_d_teleport_off)
col_collection_1.objects.link(ob_d_teleport_on)
col_collection_1.objects.link(ob_c_teleport_off)
col_collection_1.objects.link(ob_land_1)
col_collection_3.objects.link(ob_player)

# ---- scene / render settings (as saved in the file)
scene.frame_start = 1; scene.frame_end = 250; scene.frame_set(1)
scene.render.engine = 'BLENDER_EEVEE_NEXT'
scene.render.resolution_percentage = 50
scene.render.dither_intensity = 0.0
scene.cycles.use_denoising = False
scene.cycles.samples = 128
scene.cycles.sampling_pattern = 'TABULATED_SOBOL'
scene.cycles.light_sampling_threshold = 0.0
scene.cycles.use_adaptive_sampling = False
scene.cycles.use_light_tree = False
scene.cycles.blur_glossy = 0.0
scene.cycles.sample_clamp_indirect = 0.0
scene.view_settings.view_transform = 'Standard'
bpy.context.view_layer.update()

# ---- added for rendering (the .blend has no active camera): camera
cam_auto = bpy.data.cameras.new('AutoCamera')
cam_auto.lens = 50.0
cam_auto.sensor_width = 36.0
cam_auto.clip_end = 1000.0
ob_auto_camera = bpy.data.objects.new('AutoCamera', cam_auto)
scene.collection.objects.link(ob_auto_camera)
ob_auto_camera.location = (28.12, -33.744, 22.4808)
ob_auto_camera.rotation_euler = (1.09748, -7.21219e-08, 0.694738)
scene.camera = ob_auto_camera
bpy.context.view_layer.update()
